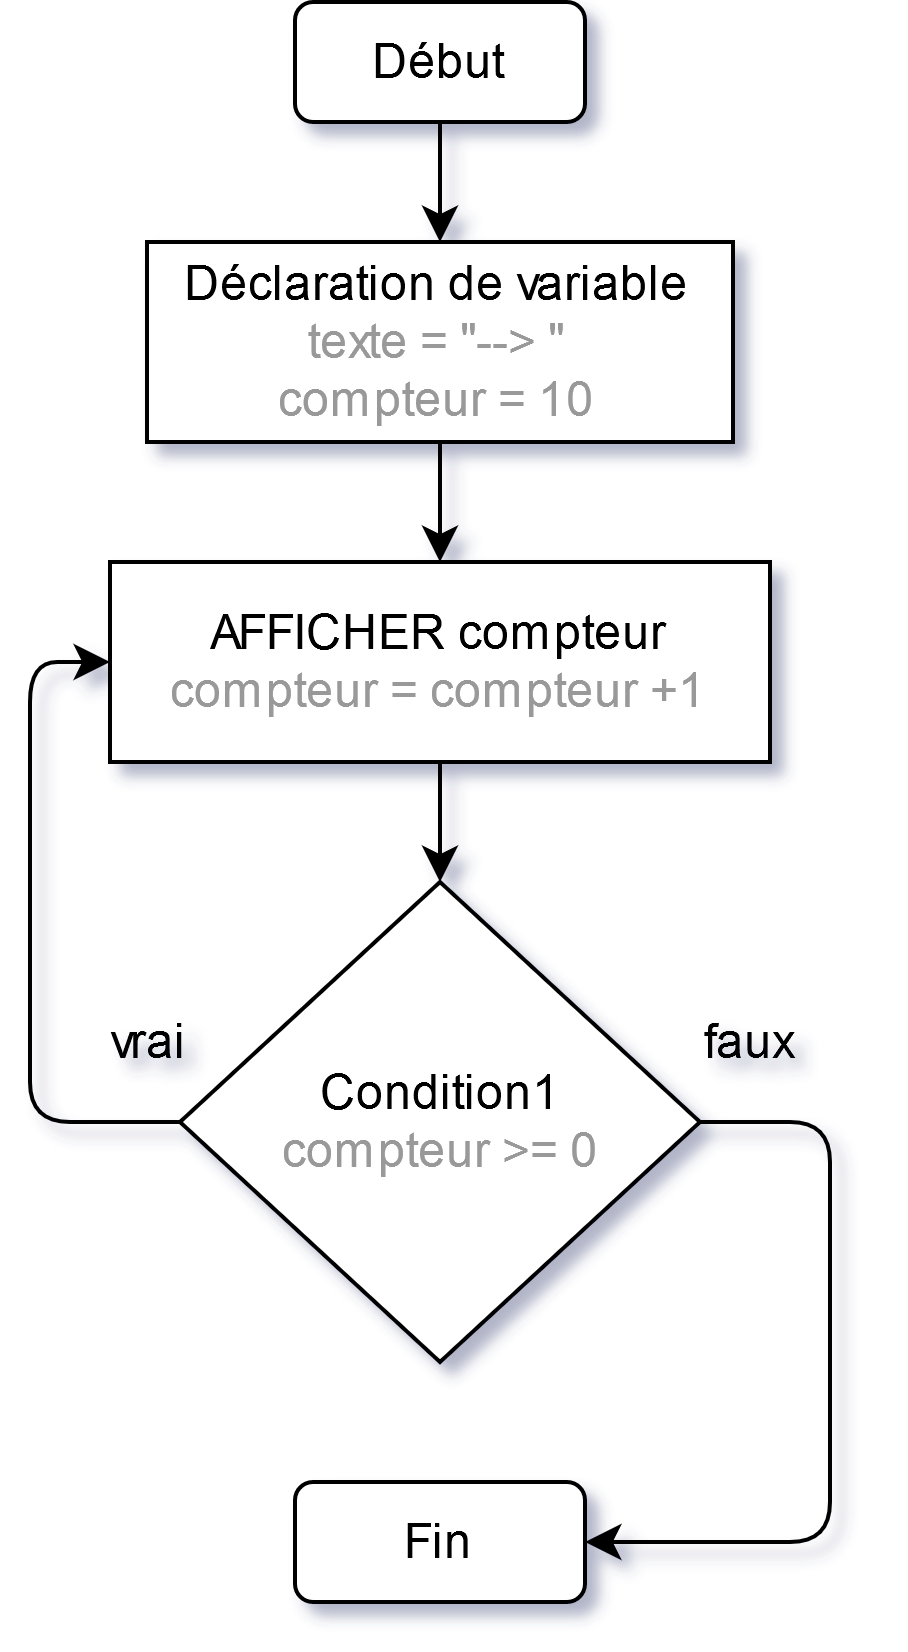

The diagram above was exported from draw.io. Its source (the exported page's mxGraphModel, read from the mxfile embedded in the PNG):
<mxGraphModel dx="981" dy="534" grid="1" gridSize="10" guides="1" tooltips="1" connect="1" arrows="1" fold="1" page="1" pageScale="1" pageWidth="827" pageHeight="1169" math="0" shadow="1">
  <root>
    <mxCell id="0" />
    <mxCell id="1" parent="0" />
    <mxCell id="NoWMwgC7AuwF3594DEwJ-1" value="&lt;div&gt;Condition1&lt;/div&gt;&lt;div&gt;&lt;font color=&quot;#999999&quot;&gt;compteur &amp;gt;= 0&lt;/font&gt;&lt;br&gt;&lt;/div&gt;" style="rhombus;whiteSpace=wrap;html=1;" vertex="1" parent="1">
      <mxGeometry x="237.5" y="270" width="130" height="120" as="geometry" />
    </mxCell>
    <mxCell id="NoWMwgC7AuwF3594DEwJ-2" value="AFFICHER compteur&lt;br&gt;&lt;font color=&quot;#999999&quot;&gt;compteur = compteur +1&lt;/font&gt;" style="rounded=0;whiteSpace=wrap;html=1;" vertex="1" parent="1">
      <mxGeometry x="220" y="190" width="165" height="50" as="geometry" />
    </mxCell>
    <mxCell id="NoWMwgC7AuwF3594DEwJ-4" value="Début" style="rounded=1;whiteSpace=wrap;html=1;" vertex="1" parent="1">
      <mxGeometry x="266.25" y="50" width="72.5" height="30" as="geometry" />
    </mxCell>
    <mxCell id="NoWMwgC7AuwF3594DEwJ-5" value="Fin" style="rounded=1;whiteSpace=wrap;html=1;" vertex="1" parent="1">
      <mxGeometry x="266.25" y="420" width="72.5" height="30" as="geometry" />
    </mxCell>
    <mxCell id="NoWMwgC7AuwF3594DEwJ-6" value="faux" style="text;html=1;strokeColor=none;fillColor=none;align=center;verticalAlign=middle;whiteSpace=wrap;rounded=0;" vertex="1" parent="1">
      <mxGeometry x="360" y="300" width="40" height="20" as="geometry" />
    </mxCell>
    <mxCell id="NoWMwgC7AuwF3594DEwJ-7" value="vrai" style="text;html=1;strokeColor=none;fillColor=none;align=center;verticalAlign=middle;whiteSpace=wrap;rounded=0;" vertex="1" parent="1">
      <mxGeometry x="210" y="300" width="40" height="20" as="geometry" />
    </mxCell>
    <mxCell id="NoWMwgC7AuwF3594DEwJ-9" value="" style="endArrow=classic;html=1;exitX=0.5;exitY=1;exitDx=0;exitDy=0;" edge="1" parent="1" source="NoWMwgC7AuwF3594DEwJ-4" target="NoWMwgC7AuwF3594DEwJ-12">
      <mxGeometry width="50" height="50" relative="1" as="geometry">
        <mxPoint x="370" y="300" as="sourcePoint" />
        <mxPoint x="380" y="120" as="targetPoint" />
      </mxGeometry>
    </mxCell>
    <mxCell id="NoWMwgC7AuwF3594DEwJ-12" value="Déclaration de variable&lt;br&gt;&lt;font color=&quot;#999999&quot;&gt;texte = &quot;--&amp;gt; &quot;&lt;br&gt;compteur = 10&lt;/font&gt;" style="rounded=0;whiteSpace=wrap;html=1;" vertex="1" parent="1">
      <mxGeometry x="229.25" y="110" width="146.5" height="50" as="geometry" />
    </mxCell>
    <mxCell id="NoWMwgC7AuwF3594DEwJ-13" value="" style="endArrow=classic;html=1;exitX=0.5;exitY=1;exitDx=0;exitDy=0;entryX=0.5;entryY=0;entryDx=0;entryDy=0;" edge="1" parent="1" source="NoWMwgC7AuwF3594DEwJ-12" target="NoWMwgC7AuwF3594DEwJ-2">
      <mxGeometry width="50" height="50" relative="1" as="geometry">
        <mxPoint x="370" y="300" as="sourcePoint" />
        <mxPoint x="310" y="200" as="targetPoint" />
      </mxGeometry>
    </mxCell>
    <mxCell id="NoWMwgC7AuwF3594DEwJ-23" value="" style="endArrow=classic;html=1;exitX=0.5;exitY=1;exitDx=0;exitDy=0;entryX=0.5;entryY=0;entryDx=0;entryDy=0;" edge="1" parent="1" source="NoWMwgC7AuwF3594DEwJ-2" target="NoWMwgC7AuwF3594DEwJ-1">
      <mxGeometry width="50" height="50" relative="1" as="geometry">
        <mxPoint x="460" y="350" as="sourcePoint" />
        <mxPoint x="510" y="300" as="targetPoint" />
      </mxGeometry>
    </mxCell>
    <mxCell id="NoWMwgC7AuwF3594DEwJ-24" value="" style="endArrow=classic;html=1;exitX=0;exitY=0.5;exitDx=0;exitDy=0;entryX=0;entryY=0.5;entryDx=0;entryDy=0;" edge="1" parent="1" source="NoWMwgC7AuwF3594DEwJ-1" target="NoWMwgC7AuwF3594DEwJ-2">
      <mxGeometry width="50" height="50" relative="1" as="geometry">
        <mxPoint x="70" y="330" as="sourcePoint" />
        <mxPoint x="150" y="180" as="targetPoint" />
        <Array as="points">
          <mxPoint x="200" y="330" />
          <mxPoint x="200" y="215" />
        </Array>
      </mxGeometry>
    </mxCell>
    <mxCell id="NoWMwgC7AuwF3594DEwJ-25" value="" style="endArrow=classic;html=1;exitX=1;exitY=0.5;exitDx=0;exitDy=0;entryX=1;entryY=0.5;entryDx=0;entryDy=0;" edge="1" parent="1" source="NoWMwgC7AuwF3594DEwJ-1" target="NoWMwgC7AuwF3594DEwJ-5">
      <mxGeometry width="50" height="50" relative="1" as="geometry">
        <mxPoint x="460" y="350" as="sourcePoint" />
        <mxPoint x="400" y="500" as="targetPoint" />
        <Array as="points">
          <mxPoint x="400" y="330" />
          <mxPoint x="400" y="435" />
        </Array>
      </mxGeometry>
    </mxCell>
  </root>
</mxGraphModel>